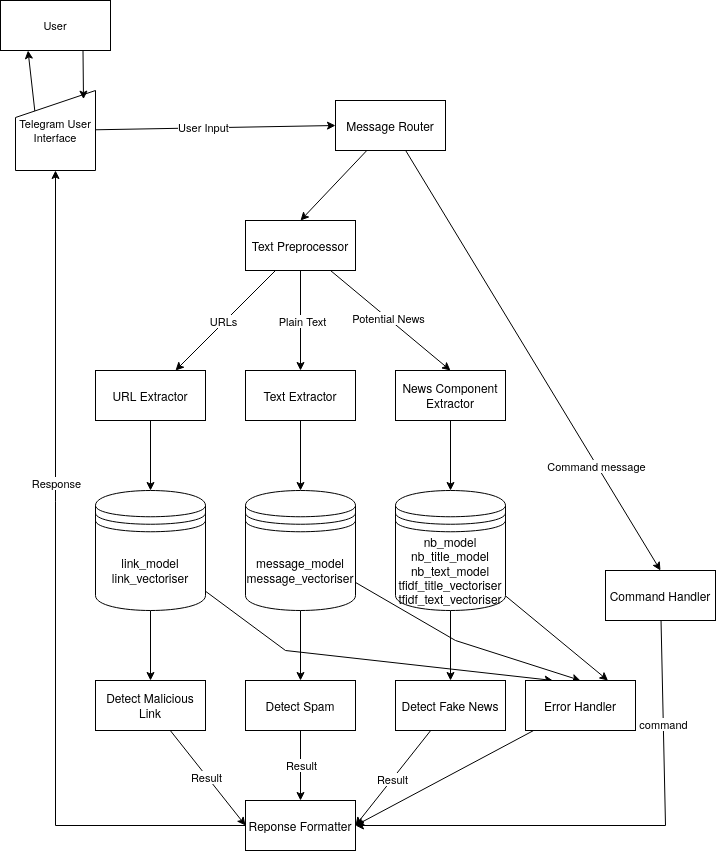

The diagram above was exported from draw.io. Its source (the exported page's mxGraphModel, read from the mxfile embedded in the PNG):
<mxGraphModel dx="2017" dy="1283" grid="1" gridSize="10" guides="1" tooltips="1" connect="1" arrows="1" fold="1" page="1" pageScale="1" pageWidth="850" pageHeight="1100" math="0" shadow="0">
  <root>
    <mxCell id="0" />
    <mxCell id="1" parent="0" />
    <mxCell id="fcCH1_YkbaUaoHYe0D1h-26" style="edgeStyle=none;shape=connector;rounded=0;orthogonalLoop=1;jettySize=auto;html=1;entryX=0.5;entryY=0;entryDx=0;entryDy=0;strokeColor=default;align=center;verticalAlign=middle;fontFamily=Helvetica;fontSize=11;fontColor=default;labelBackgroundColor=default;endArrow=classic;" edge="1" parent="1" source="fcCH1_YkbaUaoHYe0D1h-1" target="fcCH1_YkbaUaoHYe0D1h-2">
      <mxGeometry relative="1" as="geometry" />
    </mxCell>
    <mxCell id="fcCH1_YkbaUaoHYe0D1h-27" style="edgeStyle=none;shape=connector;rounded=0;orthogonalLoop=1;jettySize=auto;html=1;entryX=0.5;entryY=0;entryDx=0;entryDy=0;strokeColor=default;align=center;verticalAlign=middle;fontFamily=Helvetica;fontSize=11;fontColor=default;labelBackgroundColor=default;endArrow=classic;" edge="1" parent="1" source="fcCH1_YkbaUaoHYe0D1h-1" target="fcCH1_YkbaUaoHYe0D1h-3">
      <mxGeometry relative="1" as="geometry" />
    </mxCell>
    <mxCell id="fcCH1_YkbaUaoHYe0D1h-43" value="Command message" style="edgeLabel;html=1;align=center;verticalAlign=middle;resizable=0;points=[];fontFamily=Helvetica;fontSize=11;fontColor=default;labelBackgroundColor=default;" vertex="1" connectable="0" parent="fcCH1_YkbaUaoHYe0D1h-27">
      <mxGeometry x="0.4995" y="-1" relative="1" as="geometry">
        <mxPoint as="offset" />
      </mxGeometry>
    </mxCell>
    <mxCell id="fcCH1_YkbaUaoHYe0D1h-1" value="Message Router" style="html=1;whiteSpace=wrap;" vertex="1" parent="1">
      <mxGeometry x="460" y="160" width="110" height="50" as="geometry" />
    </mxCell>
    <mxCell id="fcCH1_YkbaUaoHYe0D1h-23" value="" style="edgeStyle=orthogonalEdgeStyle;rounded=0;orthogonalLoop=1;jettySize=auto;html=1;" edge="1" parent="1" source="fcCH1_YkbaUaoHYe0D1h-2" target="fcCH1_YkbaUaoHYe0D1h-5">
      <mxGeometry relative="1" as="geometry" />
    </mxCell>
    <mxCell id="fcCH1_YkbaUaoHYe0D1h-39" value="Plain Text" style="edgeLabel;html=1;align=center;verticalAlign=middle;resizable=0;points=[];fontFamily=Helvetica;fontSize=11;fontColor=default;labelBackgroundColor=default;" vertex="1" connectable="0" parent="fcCH1_YkbaUaoHYe0D1h-23">
      <mxGeometry x="-0.0076" y="1" relative="1" as="geometry">
        <mxPoint as="offset" />
      </mxGeometry>
    </mxCell>
    <mxCell id="fcCH1_YkbaUaoHYe0D1h-24" style="rounded=0;orthogonalLoop=1;jettySize=auto;html=1;" edge="1" parent="1" source="fcCH1_YkbaUaoHYe0D1h-2" target="fcCH1_YkbaUaoHYe0D1h-4">
      <mxGeometry relative="1" as="geometry" />
    </mxCell>
    <mxCell id="fcCH1_YkbaUaoHYe0D1h-40" value="URLs" style="edgeLabel;html=1;align=center;verticalAlign=middle;resizable=0;points=[];fontFamily=Helvetica;fontSize=11;fontColor=default;labelBackgroundColor=default;" vertex="1" connectable="0" parent="fcCH1_YkbaUaoHYe0D1h-24">
      <mxGeometry x="0.0293" y="-2" relative="1" as="geometry">
        <mxPoint as="offset" />
      </mxGeometry>
    </mxCell>
    <mxCell id="fcCH1_YkbaUaoHYe0D1h-25" style="edgeStyle=none;shape=connector;rounded=0;orthogonalLoop=1;jettySize=auto;html=1;entryX=0.5;entryY=0;entryDx=0;entryDy=0;strokeColor=default;align=center;verticalAlign=middle;fontFamily=Helvetica;fontSize=11;fontColor=default;labelBackgroundColor=default;endArrow=classic;" edge="1" parent="1" source="fcCH1_YkbaUaoHYe0D1h-2" target="fcCH1_YkbaUaoHYe0D1h-6">
      <mxGeometry relative="1" as="geometry" />
    </mxCell>
    <mxCell id="fcCH1_YkbaUaoHYe0D1h-38" value="Potential News" style="edgeLabel;html=1;align=center;verticalAlign=middle;resizable=0;points=[];fontFamily=Helvetica;fontSize=11;fontColor=default;labelBackgroundColor=default;" vertex="1" connectable="0" parent="fcCH1_YkbaUaoHYe0D1h-25">
      <mxGeometry x="-0.0408" y="1" relative="1" as="geometry">
        <mxPoint as="offset" />
      </mxGeometry>
    </mxCell>
    <mxCell id="fcCH1_YkbaUaoHYe0D1h-2" value="Text Preprocessor" style="html=1;whiteSpace=wrap;" vertex="1" parent="1">
      <mxGeometry x="370" y="280" width="110" height="50" as="geometry" />
    </mxCell>
    <mxCell id="fcCH1_YkbaUaoHYe0D1h-41" style="edgeStyle=none;shape=connector;rounded=0;orthogonalLoop=1;jettySize=auto;html=1;entryX=1;entryY=0.5;entryDx=0;entryDy=0;strokeColor=default;align=center;verticalAlign=middle;fontFamily=Helvetica;fontSize=11;fontColor=default;labelBackgroundColor=default;endArrow=classic;" edge="1" parent="1" source="fcCH1_YkbaUaoHYe0D1h-3" target="fcCH1_YkbaUaoHYe0D1h-28">
      <mxGeometry relative="1" as="geometry">
        <Array as="points">
          <mxPoint x="790" y="885" />
        </Array>
      </mxGeometry>
    </mxCell>
    <mxCell id="fcCH1_YkbaUaoHYe0D1h-42" value="command" style="edgeLabel;html=1;align=center;verticalAlign=middle;resizable=0;points=[];fontFamily=Helvetica;fontSize=11;fontColor=default;labelBackgroundColor=default;" vertex="1" connectable="0" parent="fcCH1_YkbaUaoHYe0D1h-41">
      <mxGeometry x="-0.6006" relative="1" as="geometry">
        <mxPoint as="offset" />
      </mxGeometry>
    </mxCell>
    <mxCell id="fcCH1_YkbaUaoHYe0D1h-3" value="Command Handler" style="html=1;whiteSpace=wrap;" vertex="1" parent="1">
      <mxGeometry x="730" y="630" width="110" height="50" as="geometry" />
    </mxCell>
    <mxCell id="fcCH1_YkbaUaoHYe0D1h-22" value="" style="edgeStyle=orthogonalEdgeStyle;rounded=0;orthogonalLoop=1;jettySize=auto;html=1;" edge="1" parent="1" source="fcCH1_YkbaUaoHYe0D1h-4" target="fcCH1_YkbaUaoHYe0D1h-9">
      <mxGeometry relative="1" as="geometry" />
    </mxCell>
    <mxCell id="fcCH1_YkbaUaoHYe0D1h-4" value="URL Extractor" style="html=1;whiteSpace=wrap;" vertex="1" parent="1">
      <mxGeometry x="220" y="430" width="110" height="50" as="geometry" />
    </mxCell>
    <mxCell id="fcCH1_YkbaUaoHYe0D1h-19" style="edgeStyle=orthogonalEdgeStyle;rounded=0;orthogonalLoop=1;jettySize=auto;html=1;" edge="1" parent="1" source="fcCH1_YkbaUaoHYe0D1h-5" target="fcCH1_YkbaUaoHYe0D1h-15">
      <mxGeometry relative="1" as="geometry" />
    </mxCell>
    <mxCell id="fcCH1_YkbaUaoHYe0D1h-5" value="Text Extractor" style="html=1;whiteSpace=wrap;" vertex="1" parent="1">
      <mxGeometry x="370" y="430" width="110" height="50" as="geometry" />
    </mxCell>
    <mxCell id="fcCH1_YkbaUaoHYe0D1h-18" style="edgeStyle=orthogonalEdgeStyle;rounded=0;orthogonalLoop=1;jettySize=auto;html=1;" edge="1" parent="1" source="fcCH1_YkbaUaoHYe0D1h-6" target="fcCH1_YkbaUaoHYe0D1h-16">
      <mxGeometry relative="1" as="geometry" />
    </mxCell>
    <mxCell id="fcCH1_YkbaUaoHYe0D1h-6" value="News Component Extractor" style="html=1;whiteSpace=wrap;" vertex="1" parent="1">
      <mxGeometry x="520" y="430" width="110" height="50" as="geometry" />
    </mxCell>
    <mxCell id="fcCH1_YkbaUaoHYe0D1h-21" value="" style="edgeStyle=orthogonalEdgeStyle;rounded=0;orthogonalLoop=1;jettySize=auto;html=1;" edge="1" parent="1" source="fcCH1_YkbaUaoHYe0D1h-9" target="fcCH1_YkbaUaoHYe0D1h-12">
      <mxGeometry relative="1" as="geometry" />
    </mxCell>
    <mxCell id="fcCH1_YkbaUaoHYe0D1h-48" style="edgeStyle=none;shape=connector;rounded=0;orthogonalLoop=1;jettySize=auto;html=1;strokeColor=default;align=center;verticalAlign=middle;fontFamily=Helvetica;fontSize=11;fontColor=default;labelBackgroundColor=default;endArrow=classic;entryX=0.25;entryY=0;entryDx=0;entryDy=0;" edge="1" parent="1" source="fcCH1_YkbaUaoHYe0D1h-9" target="fcCH1_YkbaUaoHYe0D1h-44">
      <mxGeometry relative="1" as="geometry">
        <Array as="points">
          <mxPoint x="410" y="710" />
        </Array>
      </mxGeometry>
    </mxCell>
    <mxCell id="fcCH1_YkbaUaoHYe0D1h-9" value="&lt;div&gt;link_model&lt;/div&gt;&lt;div&gt;link_vectoriser&lt;/div&gt;" style="shape=datastore;whiteSpace=wrap;html=1;" vertex="1" parent="1">
      <mxGeometry x="220" y="550" width="110" height="120" as="geometry" />
    </mxCell>
    <mxCell id="fcCH1_YkbaUaoHYe0D1h-31" style="edgeStyle=none;shape=connector;rounded=0;orthogonalLoop=1;jettySize=auto;html=1;entryX=0;entryY=0.5;entryDx=0;entryDy=0;strokeColor=default;align=center;verticalAlign=middle;fontFamily=Helvetica;fontSize=11;fontColor=default;labelBackgroundColor=default;endArrow=classic;" edge="1" parent="1" source="fcCH1_YkbaUaoHYe0D1h-12" target="fcCH1_YkbaUaoHYe0D1h-28">
      <mxGeometry relative="1" as="geometry" />
    </mxCell>
    <mxCell id="fcCH1_YkbaUaoHYe0D1h-34" value="Result" style="edgeLabel;html=1;align=center;verticalAlign=middle;resizable=0;points=[];fontFamily=Helvetica;fontSize=11;fontColor=default;labelBackgroundColor=default;" vertex="1" connectable="0" parent="fcCH1_YkbaUaoHYe0D1h-31">
      <mxGeometry x="-0.0243" y="-1" relative="1" as="geometry">
        <mxPoint as="offset" />
      </mxGeometry>
    </mxCell>
    <mxCell id="fcCH1_YkbaUaoHYe0D1h-12" value="Detect Malicious Link" style="html=1;whiteSpace=wrap;" vertex="1" parent="1">
      <mxGeometry x="220" y="740" width="110" height="50" as="geometry" />
    </mxCell>
    <mxCell id="fcCH1_YkbaUaoHYe0D1h-29" value="" style="edgeStyle=none;shape=connector;rounded=0;orthogonalLoop=1;jettySize=auto;html=1;strokeColor=default;align=center;verticalAlign=middle;fontFamily=Helvetica;fontSize=11;fontColor=default;labelBackgroundColor=default;endArrow=classic;" edge="1" parent="1" source="fcCH1_YkbaUaoHYe0D1h-13" target="fcCH1_YkbaUaoHYe0D1h-28">
      <mxGeometry relative="1" as="geometry" />
    </mxCell>
    <mxCell id="fcCH1_YkbaUaoHYe0D1h-35" value="Result" style="edgeLabel;html=1;align=center;verticalAlign=middle;resizable=0;points=[];fontFamily=Helvetica;fontSize=11;fontColor=default;labelBackgroundColor=default;" vertex="1" connectable="0" parent="fcCH1_YkbaUaoHYe0D1h-29">
      <mxGeometry x="-0.0158" relative="1" as="geometry">
        <mxPoint as="offset" />
      </mxGeometry>
    </mxCell>
    <mxCell id="fcCH1_YkbaUaoHYe0D1h-13" value="Detect Spam" style="html=1;whiteSpace=wrap;" vertex="1" parent="1">
      <mxGeometry x="370" y="740" width="110" height="50" as="geometry" />
    </mxCell>
    <mxCell id="fcCH1_YkbaUaoHYe0D1h-30" style="edgeStyle=none;shape=connector;rounded=0;orthogonalLoop=1;jettySize=auto;html=1;entryX=1;entryY=0.5;entryDx=0;entryDy=0;strokeColor=default;align=center;verticalAlign=middle;fontFamily=Helvetica;fontSize=11;fontColor=default;labelBackgroundColor=default;endArrow=classic;" edge="1" parent="1" source="fcCH1_YkbaUaoHYe0D1h-14" target="fcCH1_YkbaUaoHYe0D1h-28">
      <mxGeometry relative="1" as="geometry" />
    </mxCell>
    <mxCell id="fcCH1_YkbaUaoHYe0D1h-36" value="Result" style="edgeLabel;html=1;align=center;verticalAlign=middle;resizable=0;points=[];fontFamily=Helvetica;fontSize=11;fontColor=default;labelBackgroundColor=default;" vertex="1" connectable="0" parent="fcCH1_YkbaUaoHYe0D1h-30">
      <mxGeometry x="0.0065" relative="1" as="geometry">
        <mxPoint x="-1" as="offset" />
      </mxGeometry>
    </mxCell>
    <mxCell id="fcCH1_YkbaUaoHYe0D1h-14" value="Detect Fake News" style="html=1;whiteSpace=wrap;" vertex="1" parent="1">
      <mxGeometry x="520" y="740" width="110" height="50" as="geometry" />
    </mxCell>
    <mxCell id="fcCH1_YkbaUaoHYe0D1h-20" value="" style="edgeStyle=orthogonalEdgeStyle;rounded=0;orthogonalLoop=1;jettySize=auto;html=1;" edge="1" parent="1" source="fcCH1_YkbaUaoHYe0D1h-15" target="fcCH1_YkbaUaoHYe0D1h-13">
      <mxGeometry relative="1" as="geometry" />
    </mxCell>
    <mxCell id="fcCH1_YkbaUaoHYe0D1h-47" style="edgeStyle=none;shape=connector;rounded=0;orthogonalLoop=1;jettySize=auto;html=1;entryX=0.5;entryY=0;entryDx=0;entryDy=0;strokeColor=default;align=center;verticalAlign=middle;fontFamily=Helvetica;fontSize=11;fontColor=default;labelBackgroundColor=default;endArrow=classic;" edge="1" parent="1" source="fcCH1_YkbaUaoHYe0D1h-15" target="fcCH1_YkbaUaoHYe0D1h-44">
      <mxGeometry relative="1" as="geometry">
        <Array as="points">
          <mxPoint x="580" y="700" />
        </Array>
      </mxGeometry>
    </mxCell>
    <mxCell id="fcCH1_YkbaUaoHYe0D1h-15" value="&lt;div&gt;message_model&lt;/div&gt;&lt;div&gt;message_vectoriser&lt;/div&gt;" style="shape=datastore;whiteSpace=wrap;html=1;" vertex="1" parent="1">
      <mxGeometry x="370" y="550" width="110" height="120" as="geometry" />
    </mxCell>
    <mxCell id="fcCH1_YkbaUaoHYe0D1h-32" value="" style="edgeStyle=none;shape=connector;rounded=0;orthogonalLoop=1;jettySize=auto;html=1;strokeColor=default;align=center;verticalAlign=middle;fontFamily=Helvetica;fontSize=11;fontColor=default;labelBackgroundColor=default;endArrow=classic;" edge="1" parent="1" source="fcCH1_YkbaUaoHYe0D1h-16" target="fcCH1_YkbaUaoHYe0D1h-14">
      <mxGeometry relative="1" as="geometry" />
    </mxCell>
    <mxCell id="fcCH1_YkbaUaoHYe0D1h-46" style="edgeStyle=none;shape=connector;rounded=0;orthogonalLoop=1;jettySize=auto;html=1;entryX=0.75;entryY=0;entryDx=0;entryDy=0;strokeColor=default;align=center;verticalAlign=middle;fontFamily=Helvetica;fontSize=11;fontColor=default;labelBackgroundColor=default;endArrow=classic;" edge="1" parent="1" source="fcCH1_YkbaUaoHYe0D1h-16" target="fcCH1_YkbaUaoHYe0D1h-44">
      <mxGeometry relative="1" as="geometry" />
    </mxCell>
    <mxCell id="fcCH1_YkbaUaoHYe0D1h-16" value="&lt;div&gt;nb_model&lt;/div&gt;&lt;div&gt;nb_title_model&lt;br&gt;nb_text_model&lt;br&gt;tfidf_title_vectoriser&lt;br&gt;tfidf_text_vectoriser&lt;/div&gt;" style="shape=datastore;whiteSpace=wrap;html=1;" vertex="1" parent="1">
      <mxGeometry x="520" y="550" width="110" height="120" as="geometry" />
    </mxCell>
    <mxCell id="fcCH1_YkbaUaoHYe0D1h-55" style="edgeStyle=orthogonalEdgeStyle;shape=connector;rounded=0;orthogonalLoop=1;jettySize=auto;html=1;entryX=0.5;entryY=1;entryDx=0;entryDy=0;strokeColor=default;align=center;verticalAlign=middle;fontFamily=Helvetica;fontSize=11;fontColor=default;labelBackgroundColor=default;endArrow=classic;" edge="1" parent="1" source="fcCH1_YkbaUaoHYe0D1h-28" target="fcCH1_YkbaUaoHYe0D1h-49">
      <mxGeometry relative="1" as="geometry" />
    </mxCell>
    <mxCell id="fcCH1_YkbaUaoHYe0D1h-57" value="Response" style="edgeLabel;html=1;align=center;verticalAlign=middle;resizable=0;points=[];fontFamily=Helvetica;fontSize=11;fontColor=default;labelBackgroundColor=default;" vertex="1" connectable="0" parent="fcCH1_YkbaUaoHYe0D1h-55">
      <mxGeometry x="0.2596" relative="1" as="geometry">
        <mxPoint as="offset" />
      </mxGeometry>
    </mxCell>
    <mxCell id="fcCH1_YkbaUaoHYe0D1h-28" value="Reponse Formatter" style="html=1;whiteSpace=wrap;" vertex="1" parent="1">
      <mxGeometry x="370" y="860" width="110" height="50" as="geometry" />
    </mxCell>
    <mxCell id="fcCH1_YkbaUaoHYe0D1h-45" style="edgeStyle=none;shape=connector;rounded=0;orthogonalLoop=1;jettySize=auto;html=1;entryX=1;entryY=0.5;entryDx=0;entryDy=0;strokeColor=default;align=center;verticalAlign=middle;fontFamily=Helvetica;fontSize=11;fontColor=default;labelBackgroundColor=default;endArrow=classic;" edge="1" parent="1" source="fcCH1_YkbaUaoHYe0D1h-44" target="fcCH1_YkbaUaoHYe0D1h-28">
      <mxGeometry relative="1" as="geometry" />
    </mxCell>
    <mxCell id="fcCH1_YkbaUaoHYe0D1h-44" value="Error Handler" style="html=1;whiteSpace=wrap;" vertex="1" parent="1">
      <mxGeometry x="650" y="740" width="110" height="50" as="geometry" />
    </mxCell>
    <mxCell id="fcCH1_YkbaUaoHYe0D1h-54" style="edgeStyle=none;shape=connector;rounded=0;orthogonalLoop=1;jettySize=auto;html=1;entryX=0;entryY=0.5;entryDx=0;entryDy=0;strokeColor=default;align=center;verticalAlign=middle;fontFamily=Helvetica;fontSize=11;fontColor=default;labelBackgroundColor=default;endArrow=classic;" edge="1" parent="1" source="fcCH1_YkbaUaoHYe0D1h-49" target="fcCH1_YkbaUaoHYe0D1h-1">
      <mxGeometry relative="1" as="geometry" />
    </mxCell>
    <mxCell id="fcCH1_YkbaUaoHYe0D1h-56" value="User Input" style="edgeLabel;html=1;align=center;verticalAlign=middle;resizable=0;points=[];fontFamily=Helvetica;fontSize=11;fontColor=default;labelBackgroundColor=default;" vertex="1" connectable="0" parent="fcCH1_YkbaUaoHYe0D1h-54">
      <mxGeometry x="-0.1068" y="1" relative="1" as="geometry">
        <mxPoint as="offset" />
      </mxGeometry>
    </mxCell>
    <mxCell id="fcCH1_YkbaUaoHYe0D1h-58" style="edgeStyle=none;shape=connector;rounded=0;orthogonalLoop=1;jettySize=auto;html=1;entryX=0.25;entryY=1;entryDx=0;entryDy=0;strokeColor=default;align=center;verticalAlign=middle;fontFamily=Helvetica;fontSize=11;fontColor=default;labelBackgroundColor=default;endArrow=classic;exitX=0.246;exitY=0.296;exitDx=0;exitDy=0;exitPerimeter=0;" edge="1" parent="1" source="fcCH1_YkbaUaoHYe0D1h-49" target="fcCH1_YkbaUaoHYe0D1h-52">
      <mxGeometry relative="1" as="geometry" />
    </mxCell>
    <mxCell id="fcCH1_YkbaUaoHYe0D1h-49" value="&lt;div&gt;Telegram User&lt;/div&gt;&lt;div&gt;Interface&lt;/div&gt;" style="shape=manualInput;whiteSpace=wrap;html=1;fontFamily=Helvetica;fontSize=11;fontColor=default;labelBackgroundColor=default;size=27;" vertex="1" parent="1">
      <mxGeometry x="140" y="150" width="80" height="80" as="geometry" />
    </mxCell>
    <mxCell id="fcCH1_YkbaUaoHYe0D1h-52" value="User" style="html=1;whiteSpace=wrap;fontFamily=Helvetica;fontSize=11;fontColor=default;labelBackgroundColor=default;" vertex="1" parent="1">
      <mxGeometry x="125" y="60" width="110" height="50" as="geometry" />
    </mxCell>
    <mxCell id="fcCH1_YkbaUaoHYe0D1h-53" style="edgeStyle=none;shape=connector;rounded=0;orthogonalLoop=1;jettySize=auto;html=1;entryX=0.85;entryY=0.108;entryDx=0;entryDy=0;entryPerimeter=0;strokeColor=default;align=center;verticalAlign=middle;fontFamily=Helvetica;fontSize=11;fontColor=default;labelBackgroundColor=default;endArrow=classic;exitX=0.75;exitY=1;exitDx=0;exitDy=0;" edge="1" parent="1" source="fcCH1_YkbaUaoHYe0D1h-52" target="fcCH1_YkbaUaoHYe0D1h-49">
      <mxGeometry relative="1" as="geometry" />
    </mxCell>
  </root>
</mxGraphModel>